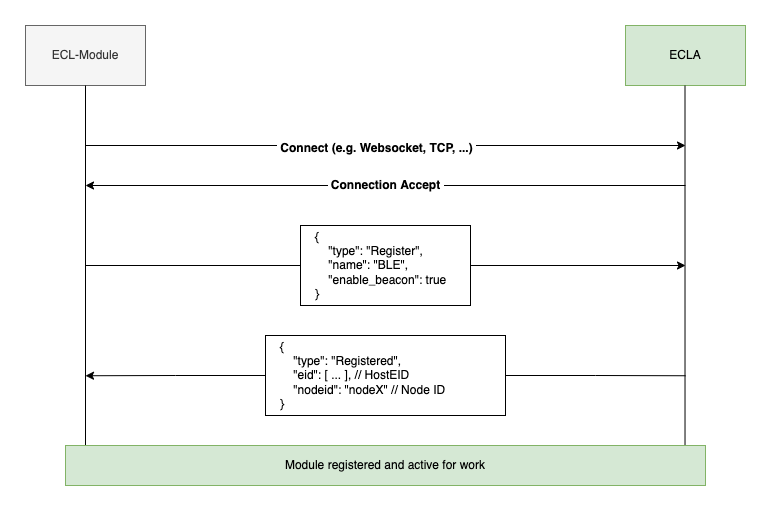

The diagram above was exported from draw.io. Its source (the exported page's mxGraphModel, read from the mxfile embedded in the PNG):
<mxGraphModel dx="3295" dy="1538" grid="1" gridSize="10" guides="1" tooltips="1" connect="1" arrows="1" fold="1" page="1" pageScale="1" pageWidth="827" pageHeight="1169" math="0" shadow="0">
  <root>
    <mxCell id="0" />
    <mxCell id="1" parent="0" />
    <mxCell id="2" value="ECL-Module" style="rounded=0;whiteSpace=wrap;html=1;fillColor=#f5f5f5;fontColor=#333333;strokeColor=#666666;" vertex="1" parent="1">
      <mxGeometry x="40" y="680" width="120" height="60" as="geometry" />
    </mxCell>
    <mxCell id="3" value="ECLA" style="rounded=0;whiteSpace=wrap;html=1;fillColor=#d5e8d4;strokeColor=#82b366;" vertex="1" parent="1">
      <mxGeometry x="640" y="680" width="120" height="60" as="geometry" />
    </mxCell>
    <mxCell id="4" value="" style="endArrow=none;html=1;rounded=0;fontSize=12;" edge="1" parent="1">
      <mxGeometry width="50" height="50" relative="1" as="geometry">
        <mxPoint x="100" y="1140" as="sourcePoint" />
        <mxPoint x="100" y="740" as="targetPoint" />
      </mxGeometry>
    </mxCell>
    <mxCell id="5" value="" style="endArrow=none;html=1;rounded=0;fontSize=12;exitX=0.968;exitY=0;exitDx=0;exitDy=0;exitPerimeter=0;" edge="1" source="12" parent="1">
      <mxGeometry width="50" height="50" relative="1" as="geometry">
        <mxPoint x="700" y="1000" as="sourcePoint" />
        <mxPoint x="699.5" y="740" as="targetPoint" />
      </mxGeometry>
    </mxCell>
    <mxCell id="6" value="" style="endArrow=classic;html=1;rounded=0;fontSize=12;" edge="1" parent="1">
      <mxGeometry width="50" height="50" relative="1" as="geometry">
        <mxPoint x="100" y="800" as="sourcePoint" />
        <mxPoint x="700" y="800" as="targetPoint" />
      </mxGeometry>
    </mxCell>
    <mxCell id="7" value="&amp;nbsp;Connect (e.g. Websocket, TCP, ...)&amp;nbsp;" style="edgeLabel;html=1;align=center;verticalAlign=middle;resizable=0;points=[];fontSize=12;fontStyle=1" vertex="1" connectable="0" parent="6">
      <mxGeometry x="-0.0333" y="-2" relative="1" as="geometry">
        <mxPoint as="offset" />
      </mxGeometry>
    </mxCell>
    <mxCell id="8" value="&amp;nbsp;Connection Accept&amp;nbsp;" style="endArrow=classic;html=1;rounded=0;fontSize=12;fontStyle=1" edge="1" parent="1">
      <mxGeometry width="50" height="50" relative="1" as="geometry">
        <mxPoint x="700" y="840" as="sourcePoint" />
        <mxPoint x="100" y="840" as="targetPoint" />
      </mxGeometry>
    </mxCell>
    <mxCell id="9" value="" style="endArrow=classic;html=1;rounded=0;fontSize=12;startArrow=none;" edge="1" source="10" parent="1">
      <mxGeometry width="50" height="50" relative="1" as="geometry">
        <mxPoint x="100" y="920" as="sourcePoint" />
        <mxPoint x="700" y="920" as="targetPoint" />
      </mxGeometry>
    </mxCell>
    <mxCell id="10" value="{&lt;br&gt;&amp;nbsp; &amp;nbsp; &quot;type&quot;: &quot;Register&quot;,&lt;br&gt;&amp;nbsp; &amp;nbsp; &quot;name&quot;: &quot;BLE&quot;,&lt;br&gt;&amp;nbsp; &amp;nbsp; &quot;enable_beacon&quot;: true&lt;br&gt;}" style="rounded=0;whiteSpace=wrap;html=1;labelBackgroundColor=none;labelBorderColor=none;fontSize=12;strokeColor=default;fillColor=default;gradientColor=none;align=left;verticalAlign=middle;spacing=15;" vertex="1" parent="1">
      <mxGeometry x="315" y="880" width="170" height="80" as="geometry" />
    </mxCell>
    <mxCell id="11" value="" style="endArrow=none;html=1;rounded=0;fontSize=12;" edge="1" target="10" parent="1">
      <mxGeometry width="50" height="50" relative="1" as="geometry">
        <mxPoint x="100" y="920" as="sourcePoint" />
        <mxPoint x="700" y="920" as="targetPoint" />
      </mxGeometry>
    </mxCell>
    <mxCell id="12" value="Module registered and active for work" style="rounded=0;whiteSpace=wrap;html=1;labelBackgroundColor=none;labelBorderColor=none;fontSize=12;strokeColor=#82b366;fillColor=#d5e8d4;align=center;verticalAlign=middle;" vertex="1" parent="1">
      <mxGeometry x="80" y="1100" width="640" height="40" as="geometry" />
    </mxCell>
    <mxCell id="13" style="edgeStyle=orthogonalEdgeStyle;rounded=0;orthogonalLoop=1;jettySize=auto;html=1;exitX=0;exitY=0.5;exitDx=0;exitDy=0;" edge="1" source="15" parent="1">
      <mxGeometry relative="1" as="geometry">
        <mxPoint x="100" y="1030.25" as="targetPoint" />
      </mxGeometry>
    </mxCell>
    <mxCell id="14" style="edgeStyle=orthogonalEdgeStyle;rounded=0;orthogonalLoop=1;jettySize=auto;html=1;exitX=1;exitY=0.5;exitDx=0;exitDy=0;endArrow=none;endFill=0;" edge="1" source="15" parent="1">
      <mxGeometry relative="1" as="geometry">
        <mxPoint x="700" y="1030.25" as="targetPoint" />
      </mxGeometry>
    </mxCell>
    <mxCell id="15" value="{&lt;br&gt;&amp;nbsp; &amp;nbsp; &quot;type&quot;: &quot;Registered&quot;,&lt;br&gt;&amp;nbsp; &amp;nbsp; &quot;eid&quot;: [ ... ], // HostEID&lt;br&gt;&amp;nbsp; &amp;nbsp; &quot;nodeid&quot;: &quot;nodeX&quot; // Node ID&lt;br&gt;}" style="rounded=0;whiteSpace=wrap;html=1;labelBackgroundColor=none;labelBorderColor=none;fontSize=12;strokeColor=default;fillColor=default;gradientColor=none;align=left;verticalAlign=middle;spacing=15;" vertex="1" parent="1">
      <mxGeometry x="280" y="990" width="240" height="80" as="geometry" />
    </mxCell>
  </root>
</mxGraphModel>